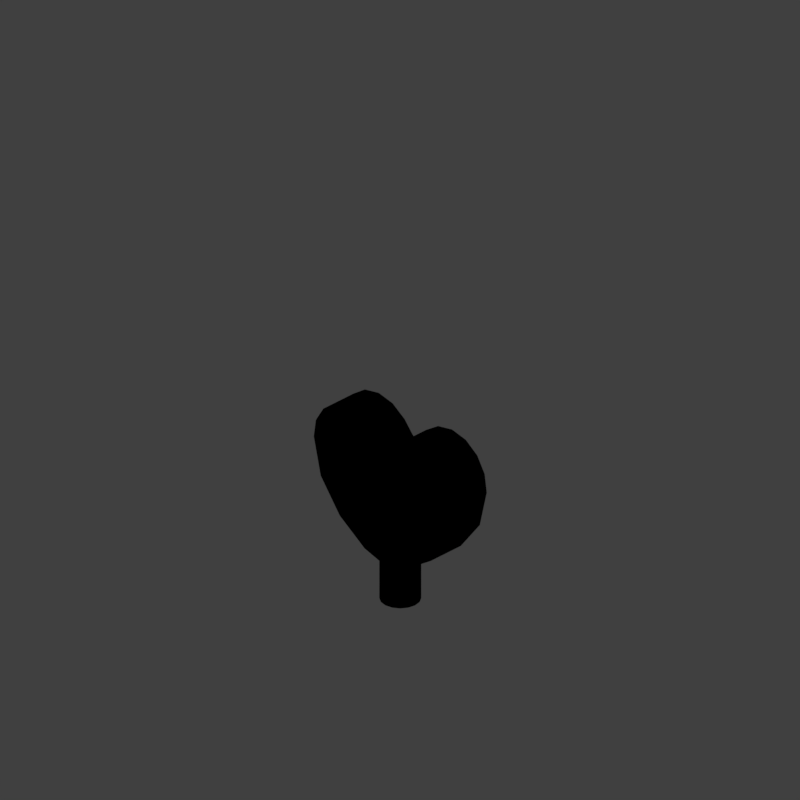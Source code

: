 # Source: tht_V001.blend  (saved by Blender 2.79.0; exported with 4.5.12 LTS)
import bpy
from mathutils import Matrix  # noqa: F401  (used for matrix-valued properties, if any)

bpy.ops.wm.read_factory_settings(use_empty=True)
scene = bpy.context.scene
scene.name = 'Scene'

# ---- collections
col_collection_1 = bpy.data.collections.new('Collection 1'); scene.collection.children.link(col_collection_1)

# ---- materials (node trees are filled in below, after node groups)
mat_bush = bpy.data.materials.new('Bush')
mat_bush.alpha_threshold = 0.0
mat_bush.use_transparent_shadow = False
mat_bush.diffuse_color = (0.3702, 0.6037, 0.1156, 1.0)
mat_bush.specular_color = (0.2918, 0.4969, 0.0865)
mat_bush.roughness = 0.5
mat_bush.specular_intensity = 0.4236
mat_guide = bpy.data.materials.new('guide')
mat_guide.alpha_threshold = 0.0
mat_guide.use_transparent_shadow = False
mat_guide.diffuse_color = (1.0, 0.0, 0.004819, 1.0)
mat_guide.roughness = 0.5
mat_bark_001 = bpy.data.materials.new('Bark.001')
mat_bark_001.alpha_threshold = 0.0
mat_bark_001.use_transparent_shadow = False
mat_bark_001.diffuse_color = (0.3728, 0.2156, 0.1402, 1.0)
mat_bark_001.roughness = 0.5
mat_bark_001.specular_intensity = 0.173
mat_bark_001.line_color = (0.0, 0.0, 0.0, 1.0)
mat_bark_stump_001 = bpy.data.materials.new('Bark_stump.001')
mat_bark_stump_001.alpha_threshold = 0.0
mat_bark_stump_001.use_transparent_shadow = False
mat_bark_stump_001.roughness = 0.5

# ---- material node trees

# ---- world
world_world = bpy.data.worlds.new('World'); scene.world = world_world
world_world.color = (0.05088, 0.05088, 0.05088)
world_world.use_sun_shadow = False
world_world.sun_shadow_jitter_overblur = 0.0
world_world.cycles.sampling_method = 'MANUAL'
world_world.light_settings.distance = 0.0

# ---- cameras
cam_camera = bpy.data.cameras.new('Camera')
cam_camera.type = 'ORTHO'
cam_camera.sensor_fit = 'HORIZONTAL'
cam_camera.clip_start = 220.0
cam_camera.clip_end = 340.0
cam_camera.lens = 35.0
cam_camera.sensor_width = 1.0
cam_camera.sensor_height = 18.0
cam_camera.ortho_scale = 8.486
cam_camera.shift_x = -0.000345
cam_camera.shift_y = 0.25
cam_camera.dof.focus_distance = 0.0
cam_camera.dof.aperture_fstop = 128.0
cam_camera.dof.aperture_blades = 6

# ---- lights
light_lightdome = bpy.data.lights.new('LightDome', 'SUN')
light_lightdome.transmission_factor = 0.0
light_lightdome.angle = 0.1993
light_lightdome.energy = 0.1
light_lightdome.shadow_buffer_clip_start = 0.5
light_lightdome.shadow_soft_size = 0.1
light_lightdome.shadow_cascade_max_distance = 1000.0
light_fillerlight = bpy.data.lights.new('FillerLight', 'SUN')
light_fillerlight.transmission_factor = 0.0
light_fillerlight.angle = 0.9273
light_fillerlight.energy = 0.5
light_fillerlight.shadow_buffer_clip_start = 0.5
light_fillerlight.shadow_soft_size = 0.5
light_fillerlight.shadow_cascade_max_distance = 1000.0
light_mainlight = bpy.data.lights.new('MainLight', 'SUN')
light_mainlight.transmission_factor = 0.0
light_mainlight.angle = 0.9273
light_mainlight.energy = 1.3
light_mainlight.shadow_buffer_clip_start = 0.5
light_mainlight.shadow_soft_size = 0.5
light_mainlight.shadow_cascade_max_distance = 1000.0

# ---- meshes
me_cylinder = bpy.data.meshes.new('Cylinder')
me_cylinder.from_pydata([(-0.9831, 1.0, -0.3), (-0.9831, 1.0, 0.3), (-0.6093, 0.9239, -0.3), (-0.6093, 0.9239, 0.3), (-0.2865, 0.7071, -0.3), (-0.2865, 0.7071, 0.3), (-0.07298, 0.4576, -0.3), (-0.07298, 0.4576, 0.3), (0.0, 0.3978, -0.3), (0.0, 0.3978, 0.3), (0.0, -2.052, -0.3), (0.0, -2.052, 0.3), (-0.5522, -1.896, -0.3), (-0.5522, -1.896, 0.3), (-1.217, -1.451, -0.3), (-1.217, -1.451, 0.3), (-1.727, -0.7853, -0.3), (-1.727, -0.7853, 0.3), (-1.912, 5.96e-08, -0.3), (-1.912, -1.192e-07, 0.3), (-1.856, 0.3827, -0.3), (-1.856, 0.3827, 0.3), (-1.659, 0.7071, -0.3), (-1.659, 0.7071, 0.3), (-1.352, 0.9239, -0.3), (-1.352, 0.9239, 0.3), (-0.9584, -4.987e-09, -0.3), (-0.9584, -9.802e-08, 0.3)], [], [(0, 1, 3, 2), (2, 3, 5, 4), (4, 5, 7, 6), (6, 7, 9, 8), (10, 11, 13, 12), (12, 13, 15, 14), (14, 15, 17, 16), (16, 17, 19, 18), (18, 19, 21, 20), (20, 21, 23, 22), (2, 4, 26), (22, 23, 25, 24), (24, 25, 1, 0), (22, 24, 26), (4, 6, 26), (0, 2, 26), (18, 20, 26), (24, 0, 26), (6, 8, 26), (20, 22, 26), (23, 21, 27), (5, 3, 27), (25, 23, 27), (7, 5, 27), (3, 1, 27), (21, 19, 27), (1, 25, 27), (9, 7, 27), (18, 26, 16), (16, 26, 14), (12, 14, 26, 8), (12, 8, 10), (19, 17, 27), (17, 15, 27), (13, 9, 27, 15), (13, 11, 9)])
me_cylinder.polygons.foreach_set('use_smooth', [True] * 36)
me_cylinder.materials.append(mat_bush)
me_cylinder.use_remesh_preserve_volume = False
me_cylinder.use_remesh_preserve_attributes = False
me_cylinder.use_mirror_vertex_groups = False
me_cylinder.update()
me_plane_001 = bpy.data.meshes.new('Plane.001')
me_plane_001.from_pydata([(-2.0, -2.0, 0.0), (2.0, -2.0, 0.0), (-2.0, 2.0, 0.0), (2.0, 2.0, 0.0), (-1.864, 1.864, 0.0), (-1.864, -1.864, 0.0), (1.864, -1.864, 0.0), (1.864, 1.864, 0.0)], [], [(5, 4, 2, 0), (6, 5, 0, 1), (7, 6, 1, 3), (4, 7, 3, 2)])
me_plane_001.materials.append(mat_guide)
me_plane_001.use_remesh_preserve_volume = False
me_plane_001.use_remesh_preserve_attributes = False
me_plane_001.use_mirror_vertex_groups = False
me_plane_001.update()
me_cube_001 = bpy.data.meshes.new('Cube.001')
me_cube_001.from_pydata([(-2.0, -2.0, 0.0), (-2.0, -2.0, 1.633), (-2.0, 2.0, 0.0), (-2.0, 2.0, 1.633), (2.0, -2.0, 0.0), (2.0, -2.0, 1.633), (2.0, 2.0, 0.0), (2.0, 2.0, 1.633)], [], [(0, 1, 3, 2), (2, 3, 7, 6), (6, 7, 5, 4), (4, 5, 1, 0), (2, 6, 4, 0), (7, 3, 1, 5)])
me_cube_001.polygons.foreach_set('use_smooth', [True] * 6)
me_cube_001.use_remesh_preserve_volume = False
me_cube_001.use_remesh_preserve_attributes = False
me_cube_001.use_mirror_vertex_groups = False
me_cube_001.update()
me_circle_001 = bpy.data.meshes.new('Circle.001')
me_circle_001.from_pydata([(0.0, 1.0, 0.0), (-0.3827, 0.9239, 0.0), (-0.7071, 0.7071, 0.0), (-0.9239, 0.3827, 0.0), (-1.0, -4.371e-08, 0.0), (-0.9239, -0.3827, 0.0), (-0.7071, -0.7071, 0.0), (-0.3827, -0.9239, 0.0), (-1.51e-07, -1.0, 0.0), (0.3827, -0.9239, 0.0), (0.7071, -0.7071, 0.0), (0.9239, -0.3827, 0.0), (1.0, 1.192e-08, 0.0), (0.9239, 0.3827, 0.0), (0.7071, 0.7071, 0.0), (0.3827, 0.9239, 0.0), (0.9239, -0.3827, 0.475), (-1.0, -4.371e-08, 0.475), (1.0, 1.192e-08, 0.475), (-0.9239, -0.3827, 0.475), (0.9239, 0.3827, 0.475), (-0.7071, -0.7071, 0.475), (0.7071, 0.7071, 0.475), (-0.3827, -0.9239, 0.475), (0.3827, 0.9239, 0.475), (-1.51e-07, -1.0, 0.475), (-0.3827, 0.9239, 0.475), (0.3827, -0.9239, 0.475), (-0.7071, 0.7071, 0.475), (0.7071, -0.7071, 0.475), (-0.9239, 0.3827, 0.475), (0.0, 1.0, 0.475), (0.576, -0.2386, 0.6515), (-0.6235, -2.725e-08, 0.6515), (0.6235, 7.435e-09, 0.6515), (-0.576, -0.2386, 0.6515), (0.576, 0.2386, 0.6515), (-0.4409, -0.4409, 0.6515), (0.4409, 0.4409, 0.6515), (-0.2386, -0.576, 0.6515), (0.2386, 0.576, 0.6515), (-9.414e-08, -0.6235, 0.6515), (-0.2386, 0.576, 0.6515), (0.2386, -0.576, 0.6515), (-0.4409, 0.4409, 0.6515), (0.4409, -0.4409, 0.6515), (-0.576, 0.2386, 0.6515), (0.0, 0.6235, 0.6515)], [], [(11, 16, 29, 10), (4, 17, 30, 3), (12, 18, 16, 11), (5, 19, 17, 4), (13, 20, 18, 12), (6, 21, 19, 5), (14, 22, 20, 13), (7, 23, 21, 6), (15, 24, 22, 14), (8, 25, 23, 7), (1, 26, 31, 0), (0, 31, 24, 15), (9, 27, 25, 8), (2, 28, 26, 1), (10, 29, 27, 9), (3, 30, 28, 2), (18, 20, 36, 34), (25, 27, 43, 41), (19, 21, 37, 35), (26, 28, 44, 42), (20, 22, 38, 36), (27, 29, 45, 43), (21, 23, 39, 37), (29, 16, 32, 45), (28, 30, 46, 44), (22, 24, 40, 38), (30, 17, 33, 46), (23, 25, 41, 39), (16, 18, 34, 32), (31, 26, 42, 47), (17, 19, 35, 33), (24, 31, 47, 40)])
me_circle_001.polygons.foreach_set('use_smooth', [True] * 32)
_uv = me_circle_001.uv_layers.new(name='UVMap')
_uv.uv.foreach_set('vector', [0.8256, 0.449, 0.629, 0.449, 0.629, 0.4719, 0.8256, 0.4719, 0.8256, 0.2426, 0.629, 0.2426, 0.629, 0.2655, 0.8256, 0.2655, 0.8256, 0.4261, 0.629, 0.4261, 0.629, 0.449, 0.8256, 0.449, 0.8256, 0.5866, 0.629, 0.5866, 0.629, 0.6095, 0.8256, 0.6095, 0.8256, 0.4031, 0.629, 0.4031, 0.629, 0.4261, 0.8256, 0.4261, 0.8256, 0.5637, 0.629, 0.5637, 0.629, 0.5866, 0.8256, 0.5866, 0.8256, 0.3802, 0.629, 0.3802, 0.629, 0.4031, 0.8256, 0.4031, 0.8256, 0.5407, 0.629, 0.5407, 0.629, 0.5637, 0.8256, 0.5637, 0.8256, 0.3573, 0.629, 0.3573, 0.629, 0.3802, 0.8256, 0.3802, 0.8256, 0.5178, 0.629, 0.5178, 0.629, 0.5407, 0.8256, 0.5407, 0.8256, 0.3114, 0.629, 0.3114, 0.629, 0.3343, 0.8256, 0.3343, 0.8256, 0.3343, 0.629, 0.3343, 0.629, 0.3573, 0.8256, 0.3573, 0.8256, 0.4949, 0.629, 0.4949, 0.629, 0.5178, 0.8256, 0.5178, 0.8256, 0.2885, 0.629, 0.2885, 0.629, 0.3114, 0.8256, 0.3114, 0.8256, 0.4719, 0.629, 0.4719, 0.629, 0.4949, 0.8256, 0.4949, 0.8256, 0.2655, 0.629, 0.2655, 0.629, 0.2885, 0.8256, 0.2885, 0.9226, 0.7827, 0.7826, 0.9229, 0.6668, 0.7526, 0.7504, 0.6688, 0.7834, 0.07629, 0.9239, 0.217, 0.753, 0.3323, 0.6698, 0.2484, 0.217, 0.07626, 0.4008, 9.996e-05, 0.4423, 0.2023, 0.3327, 0.2473, 0.07629, 0.7836, 9.996e-05, 0.5999, 0.2023, 0.5585, 0.2471, 0.668, 0.7826, 0.9229, 0.5994, 0.9994, 0.5576, 0.7978, 0.6668, 0.7526, 0.9239, 0.217, 0.9995, 0.4008, 0.7976, 0.4418, 0.753, 0.3323, 0.4008, 9.996e-05, 0.5998, 0.0001119, 0.5607, 0.2027, 0.4423, 0.2023, 0.9995, 0.4008, 0.999, 0.5994, 0.7967, 0.5599, 0.7976, 0.4418, 9.996e-05, 0.5999, 9.996e-05, 0.4009, 0.2028, 0.44, 0.2023, 0.5585, 0.5994, 0.9994, 0.4008, 0.9999, 0.4395, 0.7976, 0.5576, 0.7978, 9.996e-05, 0.4009, 0.07628, 0.217, 0.2486, 0.3307, 0.2028, 0.44, 0.5998, 0.0001119, 0.7834, 0.07629, 0.6698, 0.2484, 0.5607, 0.2027, 0.999, 0.5994, 0.9226, 0.7827, 0.7504, 0.6688, 0.7967, 0.5599, 0.217, 0.9241, 0.07629, 0.7836, 0.2471, 0.668, 0.3304, 0.752, 0.07628, 0.217, 0.217, 0.07626, 0.3327, 0.2473, 0.2486, 0.3307, 0.4008, 0.9999, 0.217, 0.9241, 0.3304, 0.752, 0.4395, 0.7976])
me_circle_001.materials.append(mat_bark_001)
me_circle_001.materials.append(mat_bark_stump_001)
me_circle_001.use_remesh_preserve_volume = False
me_circle_001.use_remesh_preserve_attributes = False
me_circle_001.use_mirror_vertex_groups = False
me_circle_001.update()

# ---- objects
ob_cylinder = bpy.data.objects.new('Cylinder', me_cylinder)
ob_rig = bpy.data.objects.new('Rig', None)
ob_verticaljoint = bpy.data.objects.new('VerticalJoint', None)
ob_lightdome = bpy.data.objects.new('LightDome', light_lightdome)
ob_fillerlight = bpy.data.objects.new('FillerLight', light_fillerlight)
ob_mainlight = bpy.data.objects.new('Mainlight', light_mainlight)
ob_camera = bpy.data.objects.new('Camera', cam_camera)
ob_plane_001 = bpy.data.objects.new('Plane.001', me_plane_001)
ob_cube_001 = bpy.data.objects.new('Cube.001', me_cube_001)
ob_circle_004 = bpy.data.objects.new('Circle.004', me_circle_001)

# ---- transforms, parenting, visibility, modifiers, constraints
ob_cylinder.location = (0.0, 0.0, 1.636)
ob_cylinder.rotation_euler = (1.571, -0.0, 1.571)
ob_cylinder.scale = (0.56, 0.56, 0.7548)
ob_cylinder.lineart.crease_threshold = 0.0
_m = ob_cylinder.modifiers.new('Mirror', 'MIRROR')
_m.use_clip = True
_m = ob_cylinder.modifiers.new('EdgeSplit', 'EDGE_SPLIT')
ob_rig.location = (0.0, 0.0, 0.0)
ob_rig.rotation_mode = 'YXZ'
ob_rig.rotation_euler = (0.0, 0.0, -0.7854)
ob_rig.empty_image_offset = (0.0, 0.0)
ob_rig.hide_viewport = True
ob_rig.hide_select = True
ob_rig.lineart.crease_threshold = 0.0
ob_verticaljoint.parent = ob_rig
ob_verticaljoint.location = (0.0, 0.0, 0.0)
ob_verticaljoint.empty_image_offset = (0.0, 0.0)
ob_verticaljoint.hide_viewport = True
ob_verticaljoint.hide_select = True
ob_verticaljoint.lineart.crease_threshold = 0.0
ob_lightdome.parent = ob_verticaljoint
ob_lightdome.location = (0.0, 0.0, 0.0)
ob_lightdome.hide_select = True
ob_lightdome.lineart.crease_threshold = 0.0
ob_fillerlight.parent = ob_verticaljoint
ob_fillerlight.location = (0.0, 0.0, 0.0)
ob_fillerlight.rotation_euler = (0.0, -1.265, 2.007)
ob_fillerlight.hide_select = True
ob_fillerlight.lineart.crease_threshold = 0.0
ob_mainlight.parent = ob_verticaljoint
ob_mainlight.location = (0.0, 0.0, 0.0)
ob_mainlight.rotation_euler = (1.178, 0.0, 1.571)
ob_mainlight.hide_select = True
ob_mainlight.lineart.crease_threshold = 0.0
ob_camera.parent = ob_verticaljoint
ob_camera.location = (0.0, -241.9, 139.7)
ob_camera.rotation_euler = (1.047, 0.0, 0.0)
ob_camera.hide_select = True
ob_camera.lineart.crease_threshold = 0.0
ob_plane_001.location = (0.0, 0.0, 0.0)
ob_plane_001.scale = (0.56, 0.56, 0.56)
ob_plane_001.hide_render = True
ob_plane_001.lineart.crease_threshold = 0.0
ob_cube_001.location = (0.0, 0.0, 0.0)
ob_cube_001.scale = (1.0, 1.0, 0.5)
ob_cube_001.hide_render = True
ob_cube_001.display_type = 'WIRE'
ob_cube_001.lineart.crease_threshold = 0.0
_m = ob_cube_001.modifiers.new('Array', 'ARRAY')
_m.count = 5
_m.constant_offset_displace = (0.0, 0.0, 0.0)
_m.relative_offset_displace = (0.0, 0.0, 1.0)
ob_circle_004.location = (0.0, 0.0, 0.0)
ob_circle_004.scale = (0.2222, 0.2222, 1.0)
ob_circle_004.lineart.crease_threshold = 0.0

# ---- collection membership
col_collection_1.objects.link(ob_cylinder)
col_collection_1.objects.link(ob_rig)
col_collection_1.objects.link(ob_verticaljoint)
col_collection_1.objects.link(ob_lightdome)
col_collection_1.objects.link(ob_fillerlight)
col_collection_1.objects.link(ob_mainlight)
col_collection_1.objects.link(ob_camera)
col_collection_1.objects.link(ob_plane_001)
col_collection_1.objects.link(ob_cube_001)
col_collection_1.objects.link(ob_circle_004)
def _layer_coll(name, lc=None):
    lc = lc or bpy.context.view_layer.layer_collection
    for c in lc.children:
        if c.name == name: return c
        r = _layer_coll(name, c)
        if r: return r
_layer_coll('Collection 1').holdout = True

# ---- scene / render settings (as saved in the file)
scene.camera = ob_camera
scene.frame_start = 1; scene.frame_end = 250; scene.frame_set(0)
scene.render.engine = 'BLENDER_EEVEE_NEXT'
scene.render.image_settings.compression = 0
scene.render.resolution_x = 96
scene.render.resolution_y = 96
scene.render.dither_intensity = 0.0
scene.render.film_transparent = True
scene.cycles.use_denoising = False
scene.cycles.samples = 128
scene.cycles.sampling_pattern = 'TABULATED_SOBOL'
scene.cycles.use_adaptive_sampling = False
scene.cycles.use_light_tree = False
scene.cycles.blur_glossy = 0.0
scene.cycles.sample_clamp_indirect = 0.0
scene.view_settings.view_transform = 'Standard'
bpy.context.view_layer.update()

